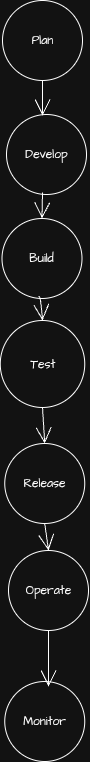

The diagram above was exported from draw.io. Its source (the exported page's mxGraphModel, read from the mxfile embedded in the PNG):
<mxGraphModel dx="615" dy="1614" grid="0" gridSize="10" guides="1" tooltips="1" connect="1" arrows="1" fold="1" page="0" pageScale="1" pageWidth="850" pageHeight="1100" math="0" shadow="0">
  <root>
    <mxCell id="0" />
    <mxCell id="1" parent="0" />
    <mxCell id="jpA5-AQUvVNqf-S-GIGb-2" value="Plan" style="ellipse;whiteSpace=wrap;html=1;fontFamily=Architects Daughter;fontSource=https%3A%2F%2Ffonts.googleapis.com%2Fcss%3Ffamily%3DArchitects%2BDaughter;" vertex="1" parent="1">
      <mxGeometry x="165" y="-45" width="80" height="80" as="geometry" />
    </mxCell>
    <mxCell id="jpA5-AQUvVNqf-S-GIGb-3" value="Develop" style="ellipse;whiteSpace=wrap;html=1;fontFamily=Architects Daughter;fontSource=https%3A%2F%2Ffonts.googleapis.com%2Fcss%3Ffamily%3DArchitects%2BDaughter;" vertex="1" parent="1">
      <mxGeometry x="169" y="69" width="80" height="80" as="geometry" />
    </mxCell>
    <mxCell id="jpA5-AQUvVNqf-S-GIGb-4" value="Build" style="ellipse;whiteSpace=wrap;html=1;fontFamily=Architects Daughter;fontSource=https%3A%2F%2Ffonts.googleapis.com%2Fcss%3Ffamily%3DArchitects%2BDaughter;" vertex="1" parent="1">
      <mxGeometry x="164.5" y="173" width="80" height="80" as="geometry" />
    </mxCell>
    <mxCell id="jpA5-AQUvVNqf-S-GIGb-5" value="Test" style="ellipse;whiteSpace=wrap;html=1;fontFamily=Architects Daughter;fontSource=https%3A%2F%2Ffonts.googleapis.com%2Fcss%3Ffamily%3DArchitects%2BDaughter;" vertex="1" parent="1">
      <mxGeometry x="162.75" y="275" width="84.5" height="87" as="geometry" />
    </mxCell>
    <mxCell id="jpA5-AQUvVNqf-S-GIGb-7" value="Operate" style="ellipse;whiteSpace=wrap;html=1;fontFamily=Architects Daughter;fontSource=https%3A%2F%2Ffonts.googleapis.com%2Fcss%3Ffamily%3DArchitects%2BDaughter;" vertex="1" parent="1">
      <mxGeometry x="171" y="505" width="80" height="80" as="geometry" />
    </mxCell>
    <mxCell id="jpA5-AQUvVNqf-S-GIGb-8" value="Monitor" style="ellipse;whiteSpace=wrap;html=1;fontFamily=Architects Daughter;fontSource=https%3A%2F%2Ffonts.googleapis.com%2Fcss%3Ffamily%3DArchitects%2BDaughter;" vertex="1" parent="1">
      <mxGeometry x="167.25" y="636" width="80" height="80" as="geometry" />
    </mxCell>
    <mxCell id="jpA5-AQUvVNqf-S-GIGb-6" value="Release" style="ellipse;whiteSpace=wrap;html=1;fontFamily=Architects Daughter;fontSource=https%3A%2F%2Ffonts.googleapis.com%2Fcss%3Ffamily%3DArchitects%2BDaughter;" vertex="1" parent="1">
      <mxGeometry x="167.25" y="398" width="80" height="80" as="geometry" />
    </mxCell>
    <mxCell id="jpA5-AQUvVNqf-S-GIGb-9" value="" style="edgeStyle=none;orthogonalLoop=1;jettySize=auto;html=1;rounded=0;fontFamily=Architects Daughter;fontSource=https%3A%2F%2Ffonts.googleapis.com%2Fcss%3Ffamily%3DArchitects%2BDaughter;fontSize=16;startSize=14;endArrow=open;endSize=14;sourcePerimeterSpacing=8;targetPerimeterSpacing=8;curved=1;exitX=0.5;exitY=1;exitDx=0;exitDy=0;entryX=0.45;entryY=0.013;entryDx=0;entryDy=0;entryPerimeter=0;" edge="1" parent="1" source="jpA5-AQUvVNqf-S-GIGb-2" target="jpA5-AQUvVNqf-S-GIGb-3">
      <mxGeometry width="140" relative="1" as="geometry">
        <mxPoint x="204" y="48" as="sourcePoint" />
        <mxPoint x="257" y="360" as="targetPoint" />
        <Array as="points" />
      </mxGeometry>
    </mxCell>
    <mxCell id="jpA5-AQUvVNqf-S-GIGb-10" value="" style="edgeStyle=none;orthogonalLoop=1;jettySize=auto;html=1;rounded=0;fontFamily=Architects Daughter;fontSource=https%3A%2F%2Ffonts.googleapis.com%2Fcss%3Ffamily%3DArchitects%2BDaughter;fontSize=16;startSize=14;endArrow=open;endSize=14;sourcePerimeterSpacing=8;targetPerimeterSpacing=8;curved=1;entryX=0.5;entryY=0;entryDx=0;entryDy=0;" edge="1" parent="1" target="jpA5-AQUvVNqf-S-GIGb-4">
      <mxGeometry width="140" relative="1" as="geometry">
        <mxPoint x="205" y="147" as="sourcePoint" />
        <mxPoint x="241" y="181" as="targetPoint" />
        <Array as="points" />
      </mxGeometry>
    </mxCell>
    <mxCell id="jpA5-AQUvVNqf-S-GIGb-12" value="" style="edgeStyle=none;orthogonalLoop=1;jettySize=auto;html=1;rounded=0;fontFamily=Architects Daughter;fontSource=https%3A%2F%2Ffonts.googleapis.com%2Fcss%3Ffamily%3DArchitects%2BDaughter;fontSize=16;startSize=14;endArrow=open;endSize=14;sourcePerimeterSpacing=8;targetPerimeterSpacing=8;curved=1;entryX=0.5;entryY=0;entryDx=0;entryDy=0;" edge="1" parent="1" target="jpA5-AQUvVNqf-S-GIGb-5">
      <mxGeometry width="140" relative="1" as="geometry">
        <mxPoint x="201" y="251" as="sourcePoint" />
        <mxPoint x="199" y="274" as="targetPoint" />
        <Array as="points">
          <mxPoint x="203" y="248" />
        </Array>
      </mxGeometry>
    </mxCell>
    <mxCell id="jpA5-AQUvVNqf-S-GIGb-13" value="" style="edgeStyle=none;orthogonalLoop=1;jettySize=auto;html=1;rounded=0;fontFamily=Architects Daughter;fontSource=https%3A%2F%2Ffonts.googleapis.com%2Fcss%3Ffamily%3DArchitects%2BDaughter;fontSize=16;startSize=14;endArrow=open;endSize=14;sourcePerimeterSpacing=8;targetPerimeterSpacing=8;curved=1;exitX=0.5;exitY=1;exitDx=0;exitDy=0;entryX=0.5;entryY=0;entryDx=0;entryDy=0;" edge="1" parent="1" source="jpA5-AQUvVNqf-S-GIGb-5" target="jpA5-AQUvVNqf-S-GIGb-6">
      <mxGeometry width="140" relative="1" as="geometry">
        <mxPoint x="101" y="181" as="sourcePoint" />
        <mxPoint x="209" y="380" as="targetPoint" />
        <Array as="points" />
      </mxGeometry>
    </mxCell>
    <mxCell id="jpA5-AQUvVNqf-S-GIGb-14" value="" style="edgeStyle=none;orthogonalLoop=1;jettySize=auto;html=1;rounded=0;fontFamily=Architects Daughter;fontSource=https%3A%2F%2Ffonts.googleapis.com%2Fcss%3Ffamily%3DArchitects%2BDaughter;fontSize=16;startSize=14;endArrow=open;endSize=14;sourcePerimeterSpacing=8;targetPerimeterSpacing=8;curved=1;exitX=0.5;exitY=1;exitDx=0;exitDy=0;entryX=0.5;entryY=0;entryDx=0;entryDy=0;" edge="1" parent="1" source="jpA5-AQUvVNqf-S-GIGb-6" target="jpA5-AQUvVNqf-S-GIGb-7">
      <mxGeometry width="140" relative="1" as="geometry">
        <mxPoint x="94" y="304" as="sourcePoint" />
        <mxPoint x="207" y="499" as="targetPoint" />
        <Array as="points" />
      </mxGeometry>
    </mxCell>
    <mxCell id="jpA5-AQUvVNqf-S-GIGb-15" value="" style="edgeStyle=none;orthogonalLoop=1;jettySize=auto;html=1;rounded=0;fontFamily=Architects Daughter;fontSource=https%3A%2F%2Ffonts.googleapis.com%2Fcss%3Ffamily%3DArchitects%2BDaughter;fontSize=16;startSize=14;endArrow=open;endSize=14;sourcePerimeterSpacing=8;targetPerimeterSpacing=8;curved=1;exitX=0.5;exitY=1;exitDx=0;exitDy=0;" edge="1" parent="1" source="jpA5-AQUvVNqf-S-GIGb-7">
      <mxGeometry width="140" relative="1" as="geometry">
        <mxPoint x="76" y="454" as="sourcePoint" />
        <mxPoint x="211" y="641" as="targetPoint" />
        <Array as="points" />
      </mxGeometry>
    </mxCell>
  </root>
</mxGraphModel>